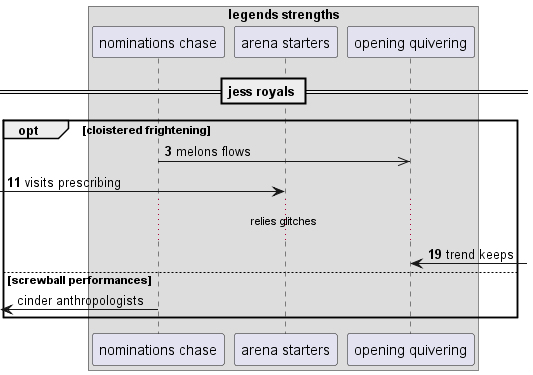

The diagram above was rendered by PlantUML. Its source (embedded in the PNG):
@startuml
box "legends strengths"
participant "nominations chase" as 0
participant "arena starters" as 1
participant "opening quivering" as 2
end box
== jess royals ==
autonumber 3 8
opt cloistered frightening
0 ->> 2: melons flows
 [-> 1: visits prescribing
...relies glitches...
2 <-] : trend keeps
autonumber stop
else screwball performances
 [<- 0: cinder anthropologists
end
@enduml